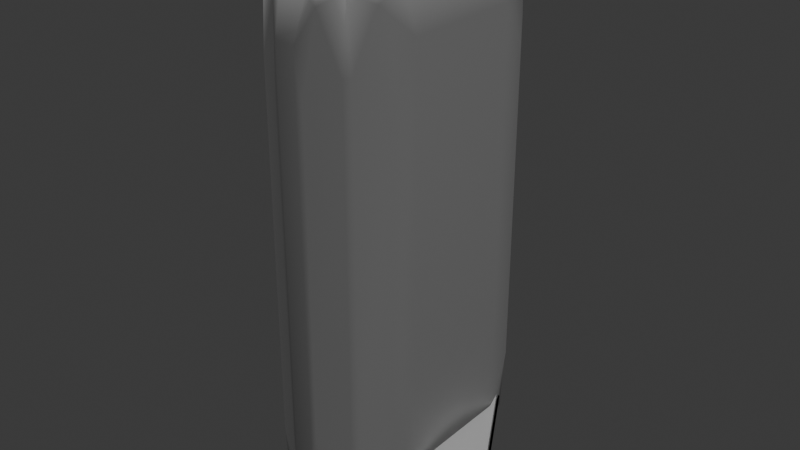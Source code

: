 # Source: dungeon.blend  (saved by Blender 4.4.32; exported with 4.5.12 LTS)
import bpy
from mathutils import Matrix  # noqa: F401  (used for matrix-valued properties, if any)

bpy.ops.wm.read_factory_settings(use_empty=True)
scene = bpy.context.scene
scene.name = 'Scene'

# ---- collections
col_dungeon = bpy.data.collections.new('Dungeon'); scene.collection.children.link(col_dungeon)

# ---- materials (node trees are filled in below, after node groups)
mat_wall = bpy.data.materials.new('Wall')

# ---- material node trees
mat_wall.use_nodes = True; mat_wall.node_tree.nodes.clear()
_N = mat_wall.node_tree.nodes; _L = mat_wall.node_tree.links
n0 = _N.new('ShaderNodeBsdfPrincipled'); n0.name = 'Principled BSDF'; n0.location = (10, 300)
n1 = _N.new('ShaderNodeOutputMaterial'); n1.name = 'Material Output'; n1.location = (300, 300)
n2 = _N.new('ShaderNodeAmbientOcclusion'); n2.name = 'Ambient Occlusion'; n2.location = (-818, 225)
n3 = _N.new('ShaderNodeValToRGB'); n3.name = 'Color Ramp'; n3.location = (-613, 229)
while len(n3.color_ramp.elements) > 1: n3.color_ramp.elements.remove(n3.color_ramp.elements[-1])
n3.color_ramp.elements[0].position = 0.65; n3.color_ramp.elements[0].color = (0.01222, 0.01222, 0.01222, 1.0)
_e = n3.color_ramp.elements.new(0.8227); _e.color = (1.0, 1.0, 1.0, 1.0)
n4 = _N.new('ShaderNodeMix'); n4.name = 'Mix'; n4.location = (-305, 230)
n4.data_type = 'RGBA'
n4.blend_type = 'OVERLAY'
_L.new(n0.outputs[0], n1.inputs[0])
_L.new(n2.outputs[1], n3.inputs[0])
_L.new(n3.outputs[0], n4.inputs[7])
_L.new(n4.outputs[2], n0.inputs[0])
n1.is_active_output = True

# ---- world
world_world = bpy.data.worlds.new('World'); scene.world = world_world
world_world.use_nodes = True; world_world.node_tree.nodes.clear()
_N = world_world.node_tree.nodes; _L = world_world.node_tree.links
n0 = _N.new('ShaderNodeOutputWorld'); n0.name = 'World Output'; n0.location = (300, 300)
n1 = _N.new('ShaderNodeBackground'); n1.name = 'Background'; n1.location = (10, 300)
n1.inputs[0].default_value = (0.05088, 0.05088, 0.05088, 1.0)
_L.new(n1.outputs[0], n0.inputs[0])
n0.is_active_output = True
world_world.color = (0.05088, 0.05088, 0.05088)
world_world.sun_shadow_jitter_overblur = 0.0

# ---- lights
light_sun = bpy.data.lights.new('Sun', 'SUN')
light_sun.energy = 1.0
light_sun_001 = bpy.data.lights.new('Sun.001', 'SUN')
light_sun_001.energy = 1.0

# ---- meshes
me_cylinder = bpy.data.meshes.new('Cylinder')
me_cylinder.from_pydata([(2.484e-10, 0.975, -2.0), (2.484e-10, 0.975, -9.537e-07), (0.8444, 0.4875, -2.0), (0.8444, 0.4875, -9.537e-07), (0.8444, -0.4875, -2.0), (0.8444, -0.4875, -9.537e-07), (2.484e-10, -0.975, -2.0), (2.484e-10, -0.975, -9.537e-07), (-0.8444, -0.4875, -2.0), (-0.8444, -0.4875, -9.537e-07), (-0.8444, 0.4875, -2.0), (-0.8444, 0.4875, -9.537e-07), (0.0, 1.0, -9.537e-07), (0.866, 0.5, -9.537e-07), (0.866, -0.5, -9.537e-07), (0.0, -1.0, -9.537e-07), (-0.866, -0.5, -9.537e-07), (-0.866, 0.5, -9.537e-07)], [], [(0, 1, 3, 2), (2, 3, 5, 4), (4, 5, 7, 6), (6, 7, 9, 8), (5, 3, 13, 14), (8, 9, 11, 10), (10, 11, 1, 0), (0, 2, 4, 6, 8, 10), (13, 12, 17, 16, 15, 14), (11, 9, 16, 17), (3, 1, 12, 13), (7, 5, 14, 15), (1, 11, 17, 12), (9, 7, 15, 16)])
_uv = me_cylinder.uv_layers.new(name='UVMap')
_uv.uv.foreach_set('vector', [1.0, 0.5, 1.0, 1.0, 0.8333, 1.0, 0.8333, 0.5, 0.8333, 0.5, 0.8333, 1.0, 0.6667, 1.0, 0.6667, 0.5, 0.6667, 0.5, 0.6667, 1.0, 0.5, 1.0, 0.5, 0.5, 0.5, 0.5, 0.5, 1.0, 0.3333, 1.0, 0.3333, 0.5, 0.6667, 1.0, 0.8333, 1.0, 0.8333, 1.0, 0.6667, 1.0, 0.3333, 0.5, 0.3333, 1.0, 0.1667, 1.0, 0.1667, 0.5, 0.1667, 0.5, 0.1667, 1.0, -8.941e-08, 1.0, -8.941e-08, 0.5, 0.75, 0.49, 0.9578, 0.37, 0.9578, 0.13, 0.75, 0.01, 0.5422, 0.13, 0.5422, 0.37, 0.4578, 0.37, 0.25, 0.49, 0.04215, 0.37, 0.04215, 0.13, 0.25, 0.01, 0.4578, 0.13, 0.1667, 1.0, 0.3333, 1.0, 0.3333, 1.0, 0.1667, 1.0, 0.8333, 1.0, 1.0, 1.0, 1.0, 1.0, 0.8333, 1.0, 0.5, 1.0, 0.6667, 1.0, 0.6667, 1.0, 0.5, 1.0, -8.941e-08, 1.0, 0.1667, 1.0, 0.1667, 1.0, -8.941e-08, 1.0, 0.3333, 1.0, 0.5, 1.0, 0.5, 1.0, 0.3333, 1.0])
me_cylinder.update()
me_cube_001 = bpy.data.meshes.new('Cube.001')
me_cube_001.from_pydata([(-0.1247, -0.4222, 0.0), (-0.1247, -0.4222, 2.0), (-0.1247, 0.4222, 0.0), (-0.1247, 0.4222, 2.0), (0.1247, -0.4222, 0.0), (0.1247, -0.4222, 2.0), (0.1247, 0.4222, 0.0), (0.1247, 0.4222, 2.0)], [], [(3, 2, 0, 1), (5, 4, 6, 7), (2, 6, 4, 0), (7, 3, 1, 5), (6, 2, 3, 7), (0, 4, 5, 1)])
_uv = me_cube_001.uv_layers.new(name='UVMap')
_uv.uv.foreach_set('vector', [0.625, 0.25, 0.375, 0.25, 0.375, 0.0, 0.625, 0.0, 0.625, 0.75, 0.375, 0.75, 0.375, 0.5, 0.625, 0.5, 0.125, 0.5, 0.375, 0.5, 0.375, 0.75, 0.125, 0.75, 0.625, 0.5, 0.875, 0.5, 0.875, 0.75, 0.625, 0.75, 0.375, 0.5, 0.375, 0.25, 0.875, 0.5, 0.625, 0.5, 0.375, 0.0, 0.375, 0.75, 0.625, 0.75, 0.625, 0.0])
me_cube_001.materials.append(mat_wall)
me_cube_001.update()

# ---- objects
ob_floorstone = bpy.data.objects.new('FloorStone', me_cylinder)
ob_cube = bpy.data.objects.new('Cube', me_cube_001)
ob_sun = bpy.data.objects.new('Sun', light_sun)
ob_sun_001 = bpy.data.objects.new('Sun.001', light_sun_001)

# ---- transforms, parenting, visibility, modifiers, constraints
ob_floorstone.location = (0.0, 0.0, 0.0)
ob_floorstone.rotation_euler = (0.0, -0.0, -1.571)
ob_floorstone.scale = (0.5, 0.5, -0.025)
ob_cube.location = (0.0, 0.0, 0.0)
_m = ob_cube.modifiers.new('Subdivision', 'SUBSURF')
_m.subdivision_type = 'SIMPLE'
_m.levels = 5
_m.render_levels = 5
_m = ob_cube.modifiers.new('Displace', 'DISPLACE')
_m.mid_level = 0.0
_m.strength = 0.2
_m = ob_cube.modifiers.new('Decimate', 'DECIMATE')
_m.ratio = 0.1
_m = ob_cube.modifiers.new('Decimate.001', 'DECIMATE')
_m.decimate_type = 'DISSOLVE'
_m.angle_limit = 0.2618
_m.use_dissolve_boundaries = True
_m.delimit = {'NORMAL'}
_m = ob_cube.modifiers.new('Smooth', 'SMOOTH')
_m.use_y = False
_m.use_z = False
_m.iterations = 4
_m = ob_cube.modifiers.new('Bevel', 'BEVEL')
_m.width = 15.0
_m.width_pct = 15.0
_m.angle_limit = 0.3491
_m.use_clamp_overlap = False
_m.offset_type = 'PERCENT'
_m = ob_cube.modifiers.new('WeightedNormal', 'WEIGHTED_NORMAL')
_m = ob_cube.modifiers.new('Triangulate', 'TRIANGULATE')
_m.keep_custom_normals = True
ob_sun.location = (-0.5967, 1.718, 2.626)
ob_sun.rotation_euler = (0.1028, 0.2705, 0.1135)
ob_sun_001.location = (-0.5967, 1.718, 2.626)
ob_sun_001.rotation_euler = (0.1028, 0.2705, 3.255)

# ---- collection membership
col_dungeon.objects.link(ob_floorstone)
col_dungeon.objects.link(ob_cube)
col_dungeon.objects.link(ob_sun)
col_dungeon.objects.link(ob_sun_001)

# ---- scene / render settings (as saved in the file)
scene.frame_start = 1; scene.frame_end = 250; scene.frame_set(1)
scene.render.engine = 'BLENDER_EEVEE_NEXT'
bpy.context.view_layer.update()

# ---- added for rendering (the .blend has no active camera): camera
cam_auto = bpy.data.cameras.new('AutoCamera')
cam_auto.lens = 50.0
cam_auto.sensor_width = 36.0
cam_auto.clip_end = 1000.0
ob_auto_camera = bpy.data.objects.new('AutoCamera', cam_auto)
scene.collection.objects.link(ob_auto_camera)
ob_auto_camera.location = (2.64874, -3.18109, 3.11577)
ob_auto_camera.rotation_euler = (1.09748, -7.21219e-08, 0.694738)
scene.camera = ob_auto_camera
bpy.context.view_layer.update()
